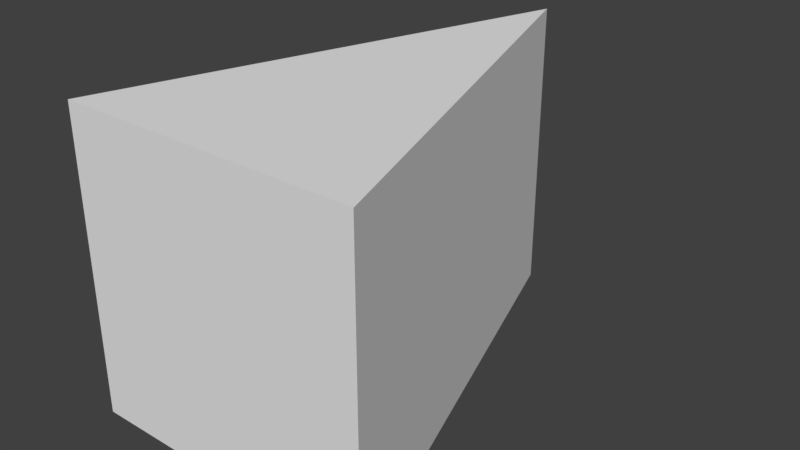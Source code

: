 # Source: TrianglePlayerPlaceholder.blend  (saved by Blender 2.77.0; exported with 4.5.12 LTS)
import bpy
from mathutils import Matrix  # noqa: F401  (used for matrix-valued properties, if any)

bpy.ops.wm.read_factory_settings(use_empty=True)
scene = bpy.context.scene
scene.name = 'Scene'

# ---- collections
col_collection_1 = bpy.data.collections.new('Collection 1'); scene.collection.children.link(col_collection_1)

# ---- world
world_world = bpy.data.worlds.new('World'); scene.world = world_world
world_world.color = (0.05088, 0.05088, 0.05088)
world_world.use_sun_shadow = False
world_world.sun_shadow_jitter_overblur = 0.0
world_world.cycles.sampling_method = 'MANUAL'

# ---- meshes
me_cube_001 = bpy.data.meshes.new('Cube.001')
me_cube_001.from_pydata([(1.0, -1.0, 1.0), (1.0, -1.0, -1.0), (-1.0, -1.0, 1.0), (-1.0, -1.0, -1.0), (2.454e-08, 2.008, 1.0), (3.265e-07, 2.008, -1.0)], [], [(1, 5, 4, 0), (5, 3, 2, 4), (3, 1, 0, 2), (0, 4, 2), (3, 5, 1)])
me_cube_001.use_remesh_preserve_volume = False
me_cube_001.use_remesh_preserve_attributes = False
me_cube_001.use_mirror_vertex_groups = False
me_cube_001.update()

# ---- objects
ob_cube = bpy.data.objects.new('Cube', me_cube_001)

# ---- transforms, parenting, visibility, modifiers, constraints
ob_cube.location = (0.0, 0.0, 0.0)
ob_cube.scale = (5.0, 5.0, 5.0)
ob_cube.lineart.crease_threshold = 0.0

# ---- collection membership
col_collection_1.objects.link(ob_cube)

# ---- scene / render settings (as saved in the file)
scene.frame_start = 1; scene.frame_end = 250; scene.frame_set(1)
scene.render.engine = 'BLENDER_EEVEE_NEXT'
scene.render.resolution_percentage = 50
scene.render.dither_intensity = 0.0
scene.cycles.use_denoising = False
scene.cycles.samples = 128
scene.cycles.sampling_pattern = 'TABULATED_SOBOL'
scene.cycles.light_sampling_threshold = 0.0
scene.cycles.use_adaptive_sampling = False
scene.cycles.use_light_tree = False
scene.cycles.blur_glossy = 0.0
scene.cycles.sample_clamp_indirect = 0.0
scene.view_settings.view_transform = 'Standard'
bpy.context.view_layer.update()

# ---- added for rendering (the .blend has no active camera and no usable light): camera, sun
cam_auto = bpy.data.cameras.new('AutoCamera')
cam_auto.lens = 50.0
cam_auto.sensor_width = 36.0
cam_auto.clip_end = 1000.0
ob_auto_camera = bpy.data.objects.new('AutoCamera', cam_auto)
scene.collection.objects.link(ob_auto_camera)
ob_auto_camera.location = (19.1006, -20.401, 15.2805)
ob_auto_camera.rotation_euler = (1.09748, -7.21219e-08, 0.694738)
scene.camera = ob_auto_camera
light_auto_sun = bpy.data.lights.new('AutoSun', 'SUN')
light_auto_sun.energy = 3.0
light_auto_sun.angle = 0.0523599
ob_auto_sun = bpy.data.objects.new('AutoSun', light_auto_sun)
scene.collection.objects.link(ob_auto_sun)
ob_auto_sun.rotation_euler = (0.872665, 0.174533, 0.523599)
bpy.context.view_layer.update()
